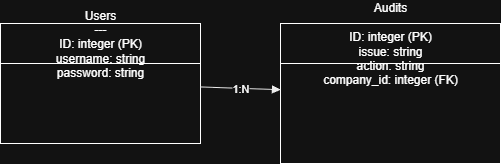

The diagram above was exported from draw.io. Its source (the exported page's mxGraphModel, read from the mxfile embedded in the PNG):
<mxGraphModel dx="1042" dy="579" grid="1" gridSize="10" guides="1" tooltips="1" connect="1" arrows="1" fold="1" page="1" pageScale="1" pageWidth="850" pageHeight="1100" math="0" shadow="0" extFonts="Permanent Marker^https://fonts.googleapis.com/css?family=Permanent+Marker">
  <root>
    <mxCell id="0" />
    <mxCell id="1" parent="0" />
    <mxCell id="qZ6jDr2xPO8f5nd3XCBl-4" value="Users&#10;---&#10;ID: integer (PK)&#10;username: string&#10;password: string" style="shape=table;whiteSpace=wrap;html=1;" vertex="1" parent="1">
      <mxGeometry x="120" y="120" width="200" height="120" as="geometry" />
    </mxCell>
    <mxCell id="qZ6jDr2xPO8f5nd3XCBl-5" value="Audits&#10;---&#10;ID: integer (PK)&#10;issue: string&#10;action: string&#10;company_id: integer (FK)" style="shape=table;whiteSpace=wrap;html=1;" vertex="1" parent="1">
      <mxGeometry x="400" y="120" width="220" height="140" as="geometry" />
    </mxCell>
    <mxCell id="qZ6jDr2xPO8f5nd3XCBl-6" value="1:N" style="endArrow=block;html=1;strokeColor=#000000;" edge="1" parent="1" source="qZ6jDr2xPO8f5nd3XCBl-4" target="qZ6jDr2xPO8f5nd3XCBl-5">
      <mxGeometry relative="1" as="geometry" />
    </mxCell>
  </root>
</mxGraphModel>